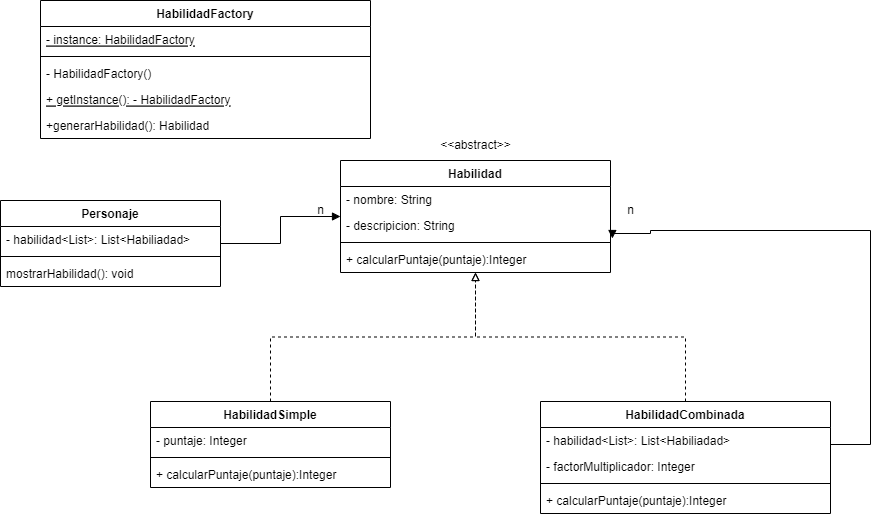

The diagram above was exported from draw.io. Its source (the exported page's mxGraphModel, read from the mxfile embedded in the PNG):
<mxGraphModel dx="1062" dy="1411" grid="1" gridSize="10" guides="1" tooltips="1" connect="1" arrows="1" fold="1" page="1" pageScale="1" pageWidth="1169" pageHeight="827" math="0" shadow="0">
  <root>
    <mxCell id="0" />
    <mxCell id="1" parent="0" />
    <mxCell id="rgyhhBN-y1ei1n6dV_DH-1" value="Habilidad" style="swimlane;fontStyle=1;align=center;verticalAlign=top;childLayout=stackLayout;horizontal=1;startSize=26;horizontalStack=0;resizeParent=1;resizeParentMax=0;resizeLast=0;collapsible=1;marginBottom=0;" vertex="1" parent="1">
      <mxGeometry x="470" y="130" width="270" height="112" as="geometry" />
    </mxCell>
    <mxCell id="rgyhhBN-y1ei1n6dV_DH-2" value="- nombre: String" style="text;strokeColor=none;fillColor=none;align=left;verticalAlign=top;spacingLeft=4;spacingRight=4;overflow=hidden;rotatable=0;points=[[0,0.5],[1,0.5]];portConstraint=eastwest;" vertex="1" parent="rgyhhBN-y1ei1n6dV_DH-1">
      <mxGeometry y="26" width="270" height="26" as="geometry" />
    </mxCell>
    <mxCell id="rgyhhBN-y1ei1n6dV_DH-14" value="- descripicion: String" style="text;strokeColor=none;fillColor=none;align=left;verticalAlign=top;spacingLeft=4;spacingRight=4;overflow=hidden;rotatable=0;points=[[0,0.5],[1,0.5]];portConstraint=eastwest;" vertex="1" parent="rgyhhBN-y1ei1n6dV_DH-1">
      <mxGeometry y="52" width="270" height="26" as="geometry" />
    </mxCell>
    <mxCell id="rgyhhBN-y1ei1n6dV_DH-3" value="" style="line;strokeWidth=1;fillColor=none;align=left;verticalAlign=middle;spacingTop=-1;spacingLeft=3;spacingRight=3;rotatable=0;labelPosition=right;points=[];portConstraint=eastwest;strokeColor=inherit;" vertex="1" parent="rgyhhBN-y1ei1n6dV_DH-1">
      <mxGeometry y="78" width="270" height="8" as="geometry" />
    </mxCell>
    <mxCell id="rgyhhBN-y1ei1n6dV_DH-4" value="+ calcularPuntaje(puntaje):Integer" style="text;strokeColor=none;fillColor=none;align=left;verticalAlign=top;spacingLeft=4;spacingRight=4;overflow=hidden;rotatable=0;points=[[0,0.5],[1,0.5]];portConstraint=eastwest;" vertex="1" parent="rgyhhBN-y1ei1n6dV_DH-1">
      <mxGeometry y="86" width="270" height="26" as="geometry" />
    </mxCell>
    <mxCell id="rgyhhBN-y1ei1n6dV_DH-32" style="edgeStyle=orthogonalEdgeStyle;rounded=0;orthogonalLoop=1;jettySize=auto;html=1;dashed=1;endArrow=block;endFill=0;" edge="1" parent="1" source="rgyhhBN-y1ei1n6dV_DH-5" target="rgyhhBN-y1ei1n6dV_DH-1">
      <mxGeometry relative="1" as="geometry" />
    </mxCell>
    <mxCell id="rgyhhBN-y1ei1n6dV_DH-5" value="HabilidadSimple" style="swimlane;fontStyle=1;align=center;verticalAlign=top;childLayout=stackLayout;horizontal=1;startSize=26;horizontalStack=0;resizeParent=1;resizeParentMax=0;resizeLast=0;collapsible=1;marginBottom=0;" vertex="1" parent="1">
      <mxGeometry x="280" y="371" width="240" height="86" as="geometry" />
    </mxCell>
    <mxCell id="rgyhhBN-y1ei1n6dV_DH-6" value="- puntaje: Integer" style="text;strokeColor=none;fillColor=none;align=left;verticalAlign=top;spacingLeft=4;spacingRight=4;overflow=hidden;rotatable=0;points=[[0,0.5],[1,0.5]];portConstraint=eastwest;" vertex="1" parent="rgyhhBN-y1ei1n6dV_DH-5">
      <mxGeometry y="26" width="240" height="26" as="geometry" />
    </mxCell>
    <mxCell id="rgyhhBN-y1ei1n6dV_DH-7" value="" style="line;strokeWidth=1;fillColor=none;align=left;verticalAlign=middle;spacingTop=-1;spacingLeft=3;spacingRight=3;rotatable=0;labelPosition=right;points=[];portConstraint=eastwest;strokeColor=inherit;" vertex="1" parent="rgyhhBN-y1ei1n6dV_DH-5">
      <mxGeometry y="52" width="240" height="8" as="geometry" />
    </mxCell>
    <mxCell id="rgyhhBN-y1ei1n6dV_DH-8" value="+ calcularPuntaje(puntaje):Integer" style="text;strokeColor=none;fillColor=none;align=left;verticalAlign=top;spacingLeft=4;spacingRight=4;overflow=hidden;rotatable=0;points=[[0,0.5],[1,0.5]];portConstraint=eastwest;" vertex="1" parent="rgyhhBN-y1ei1n6dV_DH-5">
      <mxGeometry y="60" width="240" height="26" as="geometry" />
    </mxCell>
    <mxCell id="rgyhhBN-y1ei1n6dV_DH-13" value="&amp;lt;&amp;lt;abstract&amp;gt;&amp;gt;" style="text;html=1;align=center;verticalAlign=middle;resizable=0;points=[];autosize=1;strokeColor=none;fillColor=none;" vertex="1" parent="1">
      <mxGeometry x="560" y="100" width="90" height="30" as="geometry" />
    </mxCell>
    <mxCell id="rgyhhBN-y1ei1n6dV_DH-31" style="edgeStyle=orthogonalEdgeStyle;rounded=0;orthogonalLoop=1;jettySize=auto;html=1;dashed=1;endArrow=block;endFill=0;" edge="1" parent="1" source="rgyhhBN-y1ei1n6dV_DH-17" target="rgyhhBN-y1ei1n6dV_DH-1">
      <mxGeometry relative="1" as="geometry" />
    </mxCell>
    <mxCell id="rgyhhBN-y1ei1n6dV_DH-33" style="edgeStyle=orthogonalEdgeStyle;rounded=0;orthogonalLoop=1;jettySize=auto;html=1;entryX=1.007;entryY=0;entryDx=0;entryDy=0;entryPerimeter=0;endArrow=block;endFill=1;" edge="1" parent="1" source="rgyhhBN-y1ei1n6dV_DH-17">
      <mxGeometry relative="1" as="geometry">
        <mxPoint x="741.8899999999999" y="208" as="targetPoint" />
        <Array as="points">
          <mxPoint x="1000" y="414" />
          <mxPoint x="1000" y="200" />
          <mxPoint x="780" y="200" />
          <mxPoint x="780" y="203" />
        </Array>
      </mxGeometry>
    </mxCell>
    <mxCell id="rgyhhBN-y1ei1n6dV_DH-17" value="HabilidadCombinada" style="swimlane;fontStyle=1;align=center;verticalAlign=top;childLayout=stackLayout;horizontal=1;startSize=26;horizontalStack=0;resizeParent=1;resizeParentMax=0;resizeLast=0;collapsible=1;marginBottom=0;" vertex="1" parent="1">
      <mxGeometry x="670" y="371" width="290" height="112" as="geometry" />
    </mxCell>
    <mxCell id="rgyhhBN-y1ei1n6dV_DH-18" value="- habilidad&lt;List&gt;: List&lt;Habiliadad&gt;" style="text;strokeColor=none;fillColor=none;align=left;verticalAlign=top;spacingLeft=4;spacingRight=4;overflow=hidden;rotatable=0;points=[[0,0.5],[1,0.5]];portConstraint=eastwest;" vertex="1" parent="rgyhhBN-y1ei1n6dV_DH-17">
      <mxGeometry y="26" width="290" height="26" as="geometry" />
    </mxCell>
    <mxCell id="rgyhhBN-y1ei1n6dV_DH-40" value="- factorMultiplicador: Integer" style="text;strokeColor=none;fillColor=none;align=left;verticalAlign=top;spacingLeft=4;spacingRight=4;overflow=hidden;rotatable=0;points=[[0,0.5],[1,0.5]];portConstraint=eastwest;" vertex="1" parent="rgyhhBN-y1ei1n6dV_DH-17">
      <mxGeometry y="52" width="290" height="26" as="geometry" />
    </mxCell>
    <mxCell id="rgyhhBN-y1ei1n6dV_DH-19" value="" style="line;strokeWidth=1;fillColor=none;align=left;verticalAlign=middle;spacingTop=-1;spacingLeft=3;spacingRight=3;rotatable=0;labelPosition=right;points=[];portConstraint=eastwest;strokeColor=inherit;" vertex="1" parent="rgyhhBN-y1ei1n6dV_DH-17">
      <mxGeometry y="78" width="290" height="8" as="geometry" />
    </mxCell>
    <mxCell id="rgyhhBN-y1ei1n6dV_DH-20" value="+ calcularPuntaje(puntaje):Integer" style="text;strokeColor=none;fillColor=none;align=left;verticalAlign=top;spacingLeft=4;spacingRight=4;overflow=hidden;rotatable=0;points=[[0,0.5],[1,0.5]];portConstraint=eastwest;" vertex="1" parent="rgyhhBN-y1ei1n6dV_DH-17">
      <mxGeometry y="86" width="290" height="26" as="geometry" />
    </mxCell>
    <mxCell id="rgyhhBN-y1ei1n6dV_DH-34" style="edgeStyle=orthogonalEdgeStyle;rounded=0;orthogonalLoop=1;jettySize=auto;html=1;endArrow=block;endFill=1;" edge="1" parent="1" source="rgyhhBN-y1ei1n6dV_DH-21" target="rgyhhBN-y1ei1n6dV_DH-1">
      <mxGeometry relative="1" as="geometry" />
    </mxCell>
    <mxCell id="rgyhhBN-y1ei1n6dV_DH-21" value="Personaje" style="swimlane;fontStyle=1;align=center;verticalAlign=top;childLayout=stackLayout;horizontal=1;startSize=26;horizontalStack=0;resizeParent=1;resizeParentMax=0;resizeLast=0;collapsible=1;marginBottom=0;" vertex="1" parent="1">
      <mxGeometry x="130" y="170" width="220" height="86" as="geometry" />
    </mxCell>
    <mxCell id="rgyhhBN-y1ei1n6dV_DH-22" value="- habilidad&lt;List&gt;: List&lt;Habiliadad&gt;" style="text;strokeColor=none;fillColor=none;align=left;verticalAlign=top;spacingLeft=4;spacingRight=4;overflow=hidden;rotatable=0;points=[[0,0.5],[1,0.5]];portConstraint=eastwest;" vertex="1" parent="rgyhhBN-y1ei1n6dV_DH-21">
      <mxGeometry y="26" width="220" height="26" as="geometry" />
    </mxCell>
    <mxCell id="rgyhhBN-y1ei1n6dV_DH-23" value="" style="line;strokeWidth=1;fillColor=none;align=left;verticalAlign=middle;spacingTop=-1;spacingLeft=3;spacingRight=3;rotatable=0;labelPosition=right;points=[];portConstraint=eastwest;strokeColor=inherit;" vertex="1" parent="rgyhhBN-y1ei1n6dV_DH-21">
      <mxGeometry y="52" width="220" height="8" as="geometry" />
    </mxCell>
    <mxCell id="rgyhhBN-y1ei1n6dV_DH-24" value="mostrarHabilidad(): void" style="text;strokeColor=none;fillColor=none;align=left;verticalAlign=top;spacingLeft=4;spacingRight=4;overflow=hidden;rotatable=0;points=[[0,0.5],[1,0.5]];portConstraint=eastwest;" vertex="1" parent="rgyhhBN-y1ei1n6dV_DH-21">
      <mxGeometry y="60" width="220" height="26" as="geometry" />
    </mxCell>
    <mxCell id="rgyhhBN-y1ei1n6dV_DH-25" value="HabilidadFactory" style="swimlane;fontStyle=1;align=center;verticalAlign=top;childLayout=stackLayout;horizontal=1;startSize=26;horizontalStack=0;resizeParent=1;resizeParentMax=0;resizeLast=0;collapsible=1;marginBottom=0;" vertex="1" parent="1">
      <mxGeometry x="170" y="-30" width="330" height="138" as="geometry">
        <mxRectangle x="170" y="42" width="180" height="30" as="alternateBounds" />
      </mxGeometry>
    </mxCell>
    <mxCell id="rgyhhBN-y1ei1n6dV_DH-26" value="- instance: HabilidadFactory" style="text;strokeColor=none;fillColor=none;align=left;verticalAlign=top;spacingLeft=4;spacingRight=4;overflow=hidden;rotatable=0;points=[[0,0.5],[1,0.5]];portConstraint=eastwest;fontStyle=4" vertex="1" parent="rgyhhBN-y1ei1n6dV_DH-25">
      <mxGeometry y="26" width="330" height="26" as="geometry" />
    </mxCell>
    <mxCell id="rgyhhBN-y1ei1n6dV_DH-27" value="" style="line;strokeWidth=1;fillColor=none;align=left;verticalAlign=middle;spacingTop=-1;spacingLeft=3;spacingRight=3;rotatable=0;labelPosition=right;points=[];portConstraint=eastwest;strokeColor=inherit;" vertex="1" parent="rgyhhBN-y1ei1n6dV_DH-25">
      <mxGeometry y="52" width="330" height="8" as="geometry" />
    </mxCell>
    <mxCell id="rgyhhBN-y1ei1n6dV_DH-28" value="- HabilidadFactory()" style="text;strokeColor=none;fillColor=none;align=left;verticalAlign=top;spacingLeft=4;spacingRight=4;overflow=hidden;rotatable=0;points=[[0,0.5],[1,0.5]];portConstraint=eastwest;" vertex="1" parent="rgyhhBN-y1ei1n6dV_DH-25">
      <mxGeometry y="60" width="330" height="26" as="geometry" />
    </mxCell>
    <mxCell id="rgyhhBN-y1ei1n6dV_DH-29" value="+ getInstance(): - HabilidadFactory" style="text;strokeColor=none;fillColor=none;align=left;verticalAlign=top;spacingLeft=4;spacingRight=4;overflow=hidden;rotatable=0;points=[[0,0.5],[1,0.5]];portConstraint=eastwest;fontStyle=4" vertex="1" parent="rgyhhBN-y1ei1n6dV_DH-25">
      <mxGeometry y="86" width="330" height="26" as="geometry" />
    </mxCell>
    <mxCell id="rgyhhBN-y1ei1n6dV_DH-30" value="+generarHabilidad(): Habilidad" style="text;strokeColor=none;fillColor=none;align=left;verticalAlign=top;spacingLeft=4;spacingRight=4;overflow=hidden;rotatable=0;points=[[0,0.5],[1,0.5]];portConstraint=eastwest;" vertex="1" parent="rgyhhBN-y1ei1n6dV_DH-25">
      <mxGeometry y="112" width="330" height="26" as="geometry" />
    </mxCell>
    <mxCell id="rgyhhBN-y1ei1n6dV_DH-35" value="n" style="text;html=1;align=center;verticalAlign=middle;resizable=0;points=[];autosize=1;strokeColor=none;fillColor=none;" vertex="1" parent="1">
      <mxGeometry x="745" y="165" width="30" height="30" as="geometry" />
    </mxCell>
    <mxCell id="rgyhhBN-y1ei1n6dV_DH-37" value="n" style="text;html=1;align=center;verticalAlign=middle;resizable=0;points=[];autosize=1;strokeColor=none;fillColor=none;" vertex="1" parent="1">
      <mxGeometry x="435" y="165" width="30" height="30" as="geometry" />
    </mxCell>
  </root>
</mxGraphModel>